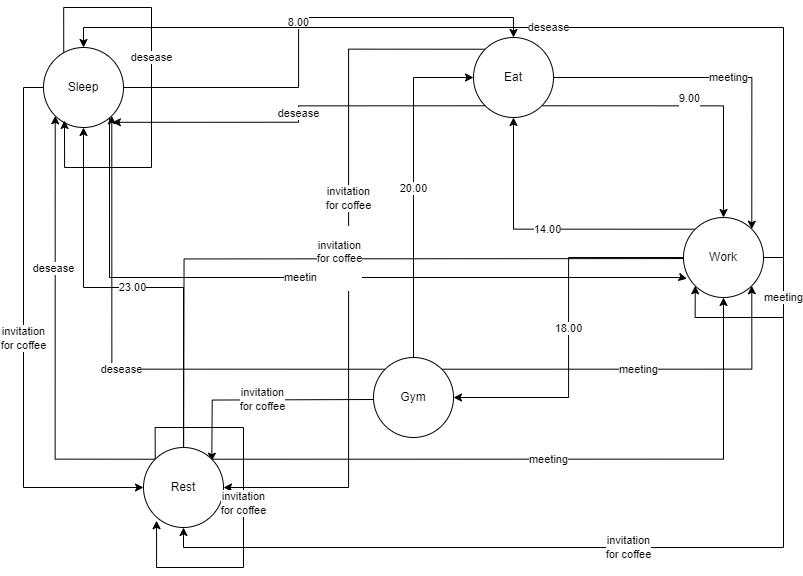

The diagram above was exported from draw.io. Its source (the exported page's mxGraphModel, read from the mxfile embedded in the PNG):
<mxGraphModel dx="1444" dy="1980" grid="1" gridSize="10" guides="1" tooltips="1" connect="1" arrows="1" fold="1" page="1" pageScale="1" pageWidth="827" pageHeight="1169" background="#ffffff" math="0" shadow="0">
  <root>
    <mxCell id="0" />
    <mxCell id="1" parent="0" />
    <mxCell id="dO0oD0BGKNM0u3Rj-xZv-1" value="8.00" style="edgeStyle=orthogonalEdgeStyle;rounded=0;orthogonalLoop=1;jettySize=auto;html=1;exitX=1;exitY=0.5;exitDx=0;exitDy=0;entryX=0.5;entryY=0;entryDx=0;entryDy=0;" parent="1" source="dO0oD0BGKNM0u3Rj-xZv-4" target="dO0oD0BGKNM0u3Rj-xZv-8" edge="1">
      <mxGeometry relative="1" as="geometry" />
    </mxCell>
    <mxCell id="dO0oD0BGKNM0u3Rj-xZv-2" value="&lt;span style=&quot;color: rgb(0, 0, 0); font-family: Helvetica; font-size: 11px; font-style: normal; font-variant-ligatures: normal; font-variant-caps: normal; font-weight: 400; letter-spacing: normal; orphans: 2; text-align: center; text-indent: 0px; text-transform: none; widows: 2; word-spacing: 0px; -webkit-text-stroke-width: 0px; white-space: nowrap; background-color: rgb(255, 255, 255); text-decoration-thickness: initial; text-decoration-style: initial; text-decoration-color: initial; display: inline !important; float: none;&quot;&gt;invitation&lt;/span&gt;&lt;div style=&quot;forced-color-adjust: none; color: rgb(0, 0, 0); font-family: Helvetica; font-size: 11px; font-style: normal; font-variant-ligatures: normal; font-variant-caps: normal; font-weight: 400; letter-spacing: normal; orphans: 2; text-align: center; text-indent: 0px; text-transform: none; widows: 2; word-spacing: 0px; -webkit-text-stroke-width: 0px; white-space: nowrap; text-decoration-thickness: initial; text-decoration-style: initial; text-decoration-color: initial;&quot;&gt;for coffee&lt;/div&gt;" style="edgeStyle=orthogonalEdgeStyle;rounded=0;orthogonalLoop=1;jettySize=auto;html=1;exitX=0;exitY=0.5;exitDx=0;exitDy=0;entryX=0;entryY=0.5;entryDx=0;entryDy=0;" parent="1" source="dO0oD0BGKNM0u3Rj-xZv-4" target="dO0oD0BGKNM0u3Rj-xZv-22" edge="1">
      <mxGeometry relative="1" as="geometry" />
    </mxCell>
    <mxCell id="dO0oD0BGKNM0u3Rj-xZv-3" value="meeting" style="edgeStyle=orthogonalEdgeStyle;rounded=0;orthogonalLoop=1;jettySize=auto;html=1;exitX=1;exitY=0.5;exitDx=0;exitDy=0;entryX=0.044;entryY=0.765;entryDx=0;entryDy=0;entryPerimeter=0;" parent="1" target="dO0oD0BGKNM0u3Rj-xZv-13" edge="1">
      <mxGeometry relative="1" as="geometry">
        <mxPoint x="136" y="50" as="sourcePoint" />
        <mxPoint x="707.7157287525381" y="248.2842712474619" as="targetPoint" />
        <Array as="points">
          <mxPoint x="136" y="240" />
          <mxPoint x="708" y="240" />
        </Array>
      </mxGeometry>
    </mxCell>
    <mxCell id="dO0oD0BGKNM0u3Rj-xZv-4" value="Sleep" style="ellipse;whiteSpace=wrap;html=1;aspect=fixed;" parent="1" vertex="1">
      <mxGeometry x="70" y="10" width="80" height="80" as="geometry" />
    </mxCell>
    <mxCell id="dO0oD0BGKNM0u3Rj-xZv-5" value="9.00&lt;div&gt;&lt;br&gt;&lt;/div&gt;" style="edgeStyle=orthogonalEdgeStyle;rounded=0;orthogonalLoop=1;jettySize=auto;html=1;exitX=1;exitY=1;exitDx=0;exitDy=0;entryX=0.5;entryY=0;entryDx=0;entryDy=0;" parent="1" source="dO0oD0BGKNM0u3Rj-xZv-8" target="dO0oD0BGKNM0u3Rj-xZv-13" edge="1">
      <mxGeometry relative="1" as="geometry" />
    </mxCell>
    <mxCell id="dO0oD0BGKNM0u3Rj-xZv-6" value="invitation&lt;div&gt;for coffee&lt;/div&gt;" style="edgeStyle=orthogonalEdgeStyle;rounded=0;orthogonalLoop=1;jettySize=auto;html=1;exitX=0;exitY=0;exitDx=0;exitDy=0;entryX=1;entryY=0.5;entryDx=0;entryDy=0;" parent="1" source="dO0oD0BGKNM0u3Rj-xZv-8" target="dO0oD0BGKNM0u3Rj-xZv-22" edge="1">
      <mxGeometry x="-0.1859" relative="1" as="geometry">
        <mxPoint y="1" as="offset" />
      </mxGeometry>
    </mxCell>
    <mxCell id="dO0oD0BGKNM0u3Rj-xZv-7" value="meeting" style="edgeStyle=orthogonalEdgeStyle;rounded=0;orthogonalLoop=1;jettySize=auto;html=1;exitX=1;exitY=0.5;exitDx=0;exitDy=0;entryX=1;entryY=0;entryDx=0;entryDy=0;" parent="1" source="dO0oD0BGKNM0u3Rj-xZv-8" target="dO0oD0BGKNM0u3Rj-xZv-13" edge="1">
      <mxGeometry relative="1" as="geometry" />
    </mxCell>
    <mxCell id="dO0oD0BGKNM0u3Rj-xZv-8" value="Eat" style="ellipse;whiteSpace=wrap;html=1;aspect=fixed;" parent="1" vertex="1">
      <mxGeometry x="500" width="80" height="80" as="geometry" />
    </mxCell>
    <mxCell id="dO0oD0BGKNM0u3Rj-xZv-9" value="18.00" style="edgeStyle=orthogonalEdgeStyle;rounded=0;orthogonalLoop=1;jettySize=auto;html=1;exitX=0;exitY=0.5;exitDx=0;exitDy=0;entryX=1;entryY=0.5;entryDx=0;entryDy=0;" parent="1" source="dO0oD0BGKNM0u3Rj-xZv-13" target="dO0oD0BGKNM0u3Rj-xZv-18" edge="1">
      <mxGeometry relative="1" as="geometry" />
    </mxCell>
    <mxCell id="dO0oD0BGKNM0u3Rj-xZv-10" value="14.00" style="edgeStyle=orthogonalEdgeStyle;rounded=0;orthogonalLoop=1;jettySize=auto;html=1;exitX=0;exitY=0;exitDx=0;exitDy=0;" parent="1" source="dO0oD0BGKNM0u3Rj-xZv-13" target="dO0oD0BGKNM0u3Rj-xZv-8" edge="1">
      <mxGeometry relative="1" as="geometry" />
    </mxCell>
    <mxCell id="dO0oD0BGKNM0u3Rj-xZv-12" value="&lt;span style=&quot;color: rgb(0, 0, 0); font-family: Helvetica; font-size: 11px; font-style: normal; font-variant-ligatures: normal; font-variant-caps: normal; font-weight: 400; letter-spacing: normal; orphans: 2; text-align: center; text-indent: 0px; text-transform: none; widows: 2; word-spacing: 0px; -webkit-text-stroke-width: 0px; white-space: nowrap; background-color: rgb(255, 255, 255); text-decoration-thickness: initial; text-decoration-style: initial; text-decoration-color: initial; display: inline !important; float: none;&quot;&gt;desease&lt;/span&gt;" style="edgeStyle=orthogonalEdgeStyle;rounded=0;orthogonalLoop=1;jettySize=auto;html=1;exitX=1;exitY=0.5;exitDx=0;exitDy=0;entryX=0.5;entryY=0;entryDx=0;entryDy=0;" parent="1" source="dO0oD0BGKNM0u3Rj-xZv-13" target="dO0oD0BGKNM0u3Rj-xZv-4" edge="1">
      <mxGeometry relative="1" as="geometry" />
    </mxCell>
    <mxCell id="DNYDmxjZZoDIoG7DiyaP-1" value="&#10;&lt;span style=&quot;forced-color-adjust: none; color: rgb(0, 0, 0); font-family: Helvetica; font-size: 11px; font-style: normal; font-variant-ligatures: normal; font-variant-caps: normal; font-weight: 400; letter-spacing: normal; orphans: 2; text-align: center; text-indent: 0px; text-transform: none; widows: 2; word-spacing: 0px; -webkit-text-stroke-width: 0px; white-space: nowrap; background-color: rgb(255, 255, 255); text-decoration-thickness: initial; text-decoration-style: initial; text-decoration-color: initial; float: none; display: inline !important;&quot;&gt;invitation&lt;/span&gt;&lt;div style=&quot;forced-color-adjust: none; color: rgb(0, 0, 0); font-family: Helvetica; font-size: 11px; font-style: normal; font-variant-ligatures: normal; font-variant-caps: normal; font-weight: 400; letter-spacing: normal; orphans: 2; text-align: center; text-indent: 0px; text-transform: none; widows: 2; word-spacing: 0px; -webkit-text-stroke-width: 0px; white-space: nowrap; text-decoration-thickness: initial; text-decoration-style: initial; text-decoration-color: initial;&quot;&gt;for coffee&lt;/div&gt;&#10;&#10;" style="edgeStyle=orthogonalEdgeStyle;rounded=0;orthogonalLoop=1;jettySize=auto;html=1;exitX=1;exitY=0.5;exitDx=0;exitDy=0;entryX=0.5;entryY=1;entryDx=0;entryDy=0;" edge="1" parent="1">
      <mxGeometry relative="1" as="geometry">
        <mxPoint x="790.0000000000045" y="221" as="sourcePoint" />
        <mxPoint x="210" y="491" as="targetPoint" />
      </mxGeometry>
    </mxCell>
    <mxCell id="DNYDmxjZZoDIoG7DiyaP-2" value="&lt;span style=&quot;forced-color-adjust: none; color: rgb(0, 0, 0); font-family: Helvetica; font-size: 11px; font-style: normal; font-variant-ligatures: normal; font-variant-caps: normal; font-weight: 400; letter-spacing: normal; orphans: 2; text-align: center; text-indent: 0px; text-transform: none; widows: 2; word-spacing: 0px; -webkit-text-stroke-width: 0px; white-space: nowrap; background-color: rgb(255, 255, 255); text-decoration-thickness: initial; text-decoration-style: initial; text-decoration-color: initial; float: none; display: inline !important;&quot;&gt;invitation&lt;/span&gt;&lt;div style=&quot;forced-color-adjust: none; color: rgb(0, 0, 0); font-family: Helvetica; font-size: 11px; font-style: normal; font-variant-ligatures: normal; font-variant-caps: normal; font-weight: 400; letter-spacing: normal; orphans: 2; text-align: center; text-indent: 0px; text-transform: none; widows: 2; word-spacing: 0px; -webkit-text-stroke-width: 0px; white-space: nowrap; text-decoration-thickness: initial; text-decoration-style: initial; text-decoration-color: initial;&quot;&gt;for coffee&lt;/div&gt;" style="edgeStyle=orthogonalEdgeStyle;rounded=0;orthogonalLoop=1;jettySize=auto;html=1;exitX=1;exitY=0.5;exitDx=0;exitDy=0;entryX=0.5;entryY=1;entryDx=0;entryDy=0;" edge="1" parent="1" source="dO0oD0BGKNM0u3Rj-xZv-13" target="dO0oD0BGKNM0u3Rj-xZv-22">
      <mxGeometry relative="1" as="geometry" />
    </mxCell>
    <mxCell id="dO0oD0BGKNM0u3Rj-xZv-13" value="Work" style="ellipse;whiteSpace=wrap;html=1;aspect=fixed;" parent="1" vertex="1">
      <mxGeometry x="710" y="180" width="80" height="80" as="geometry" />
    </mxCell>
    <mxCell id="dO0oD0BGKNM0u3Rj-xZv-14" value="20.00" style="edgeStyle=orthogonalEdgeStyle;rounded=0;orthogonalLoop=1;jettySize=auto;html=1;exitX=0.5;exitY=0;exitDx=0;exitDy=0;entryX=0;entryY=0.5;entryDx=0;entryDy=0;" parent="1" source="dO0oD0BGKNM0u3Rj-xZv-18" target="dO0oD0BGKNM0u3Rj-xZv-8" edge="1">
      <mxGeometry relative="1" as="geometry" />
    </mxCell>
    <mxCell id="dO0oD0BGKNM0u3Rj-xZv-15" value="&lt;span style=&quot;color: rgb(0, 0, 0); font-family: Helvetica; font-size: 11px; font-style: normal; font-variant-ligatures: normal; font-variant-caps: normal; font-weight: 400; letter-spacing: normal; orphans: 2; text-align: center; text-indent: 0px; text-transform: none; widows: 2; word-spacing: 0px; -webkit-text-stroke-width: 0px; white-space: nowrap; background-color: rgb(255, 255, 255); text-decoration-thickness: initial; text-decoration-style: initial; text-decoration-color: initial; display: inline !important; float: none;&quot;&gt;invitation&lt;/span&gt;&lt;div style=&quot;forced-color-adjust: none; color: rgb(0, 0, 0); font-family: Helvetica; font-size: 11px; font-style: normal; font-variant-ligatures: normal; font-variant-caps: normal; font-weight: 400; letter-spacing: normal; orphans: 2; text-align: center; text-indent: 0px; text-transform: none; widows: 2; word-spacing: 0px; -webkit-text-stroke-width: 0px; white-space: nowrap; text-decoration-thickness: initial; text-decoration-style: initial; text-decoration-color: initial;&quot;&gt;for coffee&lt;/div&gt;" style="edgeStyle=orthogonalEdgeStyle;rounded=0;orthogonalLoop=1;jettySize=auto;html=1;exitX=0;exitY=0.5;exitDx=0;exitDy=0;entryX=1;entryY=0;entryDx=0;entryDy=0;" parent="1" edge="1">
      <mxGeometry relative="1" as="geometry">
        <mxPoint x="399.9999999999957" y="362" as="sourcePoint" />
        <mxPoint x="238.28427124746213" y="423.71572875253787" as="targetPoint" />
      </mxGeometry>
    </mxCell>
    <mxCell id="dO0oD0BGKNM0u3Rj-xZv-16" value="&lt;span style=&quot;color: rgb(0, 0, 0); font-family: Helvetica; font-size: 11px; font-style: normal; font-variant-ligatures: normal; font-variant-caps: normal; font-weight: 400; letter-spacing: normal; orphans: 2; text-align: center; text-indent: 0px; text-transform: none; widows: 2; word-spacing: 0px; -webkit-text-stroke-width: 0px; white-space: nowrap; background-color: rgb(255, 255, 255); text-decoration-thickness: initial; text-decoration-style: initial; text-decoration-color: initial; display: inline !important; float: none;&quot;&gt;desease&lt;/span&gt;" style="edgeStyle=orthogonalEdgeStyle;rounded=0;orthogonalLoop=1;jettySize=auto;html=1;exitX=0;exitY=0;exitDx=0;exitDy=0;entryX=1;entryY=1;entryDx=0;entryDy=0;" parent="1" source="dO0oD0BGKNM0u3Rj-xZv-18" target="dO0oD0BGKNM0u3Rj-xZv-4" edge="1">
      <mxGeometry relative="1" as="geometry" />
    </mxCell>
    <mxCell id="dO0oD0BGKNM0u3Rj-xZv-17" value="meeting" style="edgeStyle=orthogonalEdgeStyle;rounded=0;orthogonalLoop=1;jettySize=auto;html=1;exitX=1;exitY=0;exitDx=0;exitDy=0;entryX=1;entryY=1;entryDx=0;entryDy=0;" parent="1" source="dO0oD0BGKNM0u3Rj-xZv-18" target="dO0oD0BGKNM0u3Rj-xZv-13" edge="1">
      <mxGeometry relative="1" as="geometry" />
    </mxCell>
    <mxCell id="dO0oD0BGKNM0u3Rj-xZv-18" value="Gym" style="ellipse;whiteSpace=wrap;html=1;aspect=fixed;" parent="1" vertex="1">
      <mxGeometry x="400" y="320" width="80" height="80" as="geometry" />
    </mxCell>
    <mxCell id="dO0oD0BGKNM0u3Rj-xZv-19" value="23.00" style="edgeStyle=orthogonalEdgeStyle;rounded=0;orthogonalLoop=1;jettySize=auto;html=1;exitX=0.5;exitY=0;exitDx=0;exitDy=0;" parent="1" source="dO0oD0BGKNM0u3Rj-xZv-22" target="dO0oD0BGKNM0u3Rj-xZv-4" edge="1">
      <mxGeometry relative="1" as="geometry" />
    </mxCell>
    <mxCell id="dO0oD0BGKNM0u3Rj-xZv-20" value="&lt;span style=&quot;color: rgb(0, 0, 0); font-family: Helvetica; font-size: 11px; font-style: normal; font-variant-ligatures: normal; font-variant-caps: normal; font-weight: 400; letter-spacing: normal; orphans: 2; text-align: center; text-indent: 0px; text-transform: none; widows: 2; word-spacing: 0px; -webkit-text-stroke-width: 0px; white-space: nowrap; background-color: rgb(255, 255, 255); text-decoration-thickness: initial; text-decoration-style: initial; text-decoration-color: initial; display: inline !important; float: none;&quot;&gt;desease&lt;/span&gt;" style="edgeStyle=orthogonalEdgeStyle;rounded=0;orthogonalLoop=1;jettySize=auto;html=1;exitX=0;exitY=0;exitDx=0;exitDy=0;entryX=0;entryY=1;entryDx=0;entryDy=0;" parent="1" source="dO0oD0BGKNM0u3Rj-xZv-22" target="dO0oD0BGKNM0u3Rj-xZv-4" edge="1">
      <mxGeometry x="0.3157" y="2" relative="1" as="geometry">
        <mxPoint x="80" y="150" as="targetPoint" />
        <mxPoint as="offset" />
      </mxGeometry>
    </mxCell>
    <mxCell id="dO0oD0BGKNM0u3Rj-xZv-21" value="meeting" style="edgeStyle=orthogonalEdgeStyle;rounded=0;orthogonalLoop=1;jettySize=auto;html=1;exitX=1;exitY=0;exitDx=0;exitDy=0;entryX=0.5;entryY=1;entryDx=0;entryDy=0;" parent="1" source="dO0oD0BGKNM0u3Rj-xZv-22" target="dO0oD0BGKNM0u3Rj-xZv-13" edge="1">
      <mxGeometry relative="1" as="geometry" />
    </mxCell>
    <mxCell id="dO0oD0BGKNM0u3Rj-xZv-22" value="Rest" style="ellipse;whiteSpace=wrap;html=1;aspect=fixed;" parent="1" vertex="1">
      <mxGeometry x="170" y="410" width="80" height="80" as="geometry" />
    </mxCell>
    <mxCell id="dO0oD0BGKNM0u3Rj-xZv-23" value="&lt;span style=&quot;color: rgb(0, 0, 0); font-family: Helvetica; font-size: 11px; font-style: normal; font-variant-ligatures: normal; font-variant-caps: normal; font-weight: 400; letter-spacing: normal; orphans: 2; text-align: center; text-indent: 0px; text-transform: none; widows: 2; word-spacing: 0px; -webkit-text-stroke-width: 0px; white-space: nowrap; background-color: rgb(255, 255, 255); text-decoration-thickness: initial; text-decoration-style: initial; text-decoration-color: initial; display: inline !important; float: none;&quot;&gt;invitation&lt;/span&gt;&lt;div style=&quot;forced-color-adjust: none; color: rgb(0, 0, 0); font-family: Helvetica; font-size: 11px; font-style: normal; font-variant-ligatures: normal; font-variant-caps: normal; font-weight: 400; letter-spacing: normal; orphans: 2; text-align: center; text-indent: 0px; text-transform: none; widows: 2; word-spacing: 0px; -webkit-text-stroke-width: 0px; white-space: nowrap; text-decoration-thickness: initial; text-decoration-style: initial; text-decoration-color: initial;&quot;&gt;for coffee&lt;/div&gt;" style="edgeStyle=orthogonalEdgeStyle;rounded=0;orthogonalLoop=1;jettySize=auto;html=1;exitX=0;exitY=0;exitDx=0;exitDy=0;entryX=0.163;entryY=0.915;entryDx=0;entryDy=0;entryPerimeter=0;" parent="1" source="dO0oD0BGKNM0u3Rj-xZv-22" target="dO0oD0BGKNM0u3Rj-xZv-22" edge="1">
      <mxGeometry relative="1" as="geometry">
        <Array as="points">
          <mxPoint x="182" y="390" />
          <mxPoint x="270" y="390" />
          <mxPoint x="270" y="530" />
          <mxPoint x="183" y="530" />
        </Array>
      </mxGeometry>
    </mxCell>
    <mxCell id="dO0oD0BGKNM0u3Rj-xZv-24" value="desease" style="edgeStyle=orthogonalEdgeStyle;rounded=0;orthogonalLoop=1;jettySize=auto;html=1;exitX=0;exitY=1;exitDx=0;exitDy=0;entryX=0.861;entryY=0.935;entryDx=0;entryDy=0;entryPerimeter=0;" parent="1" source="dO0oD0BGKNM0u3Rj-xZv-8" target="dO0oD0BGKNM0u3Rj-xZv-4" edge="1">
      <mxGeometry relative="1" as="geometry" />
    </mxCell>
    <mxCell id="dO0oD0BGKNM0u3Rj-xZv-25" value="desease" style="edgeStyle=orthogonalEdgeStyle;rounded=0;orthogonalLoop=1;jettySize=auto;html=1;entryX=0.163;entryY=0.915;entryDx=0;entryDy=0;entryPerimeter=0;exitX=0.253;exitY=0.068;exitDx=0;exitDy=0;exitPerimeter=0;" parent="1" source="dO0oD0BGKNM0u3Rj-xZv-4" edge="1">
      <mxGeometry x="-0.1421" relative="1" as="geometry">
        <mxPoint x="90" y="10" as="sourcePoint" />
        <mxPoint x="91" y="83" as="targetPoint" />
        <Array as="points">
          <mxPoint x="90" y="-30" />
          <mxPoint x="178" y="-30" />
          <mxPoint x="178" y="130" />
          <mxPoint x="91" y="130" />
        </Array>
        <mxPoint as="offset" />
      </mxGeometry>
    </mxCell>
    <mxCell id="dO0oD0BGKNM0u3Rj-xZv-26" value="meeting" style="edgeStyle=orthogonalEdgeStyle;rounded=0;orthogonalLoop=1;jettySize=auto;html=1;exitX=1;exitY=0.5;exitDx=0;exitDy=0;entryX=0;entryY=1;entryDx=0;entryDy=0;" parent="1" source="dO0oD0BGKNM0u3Rj-xZv-13" target="dO0oD0BGKNM0u3Rj-xZv-13" edge="1">
      <mxGeometry x="-0.3999" relative="1" as="geometry">
        <mxPoint as="offset" />
      </mxGeometry>
    </mxCell>
  </root>
</mxGraphModel>